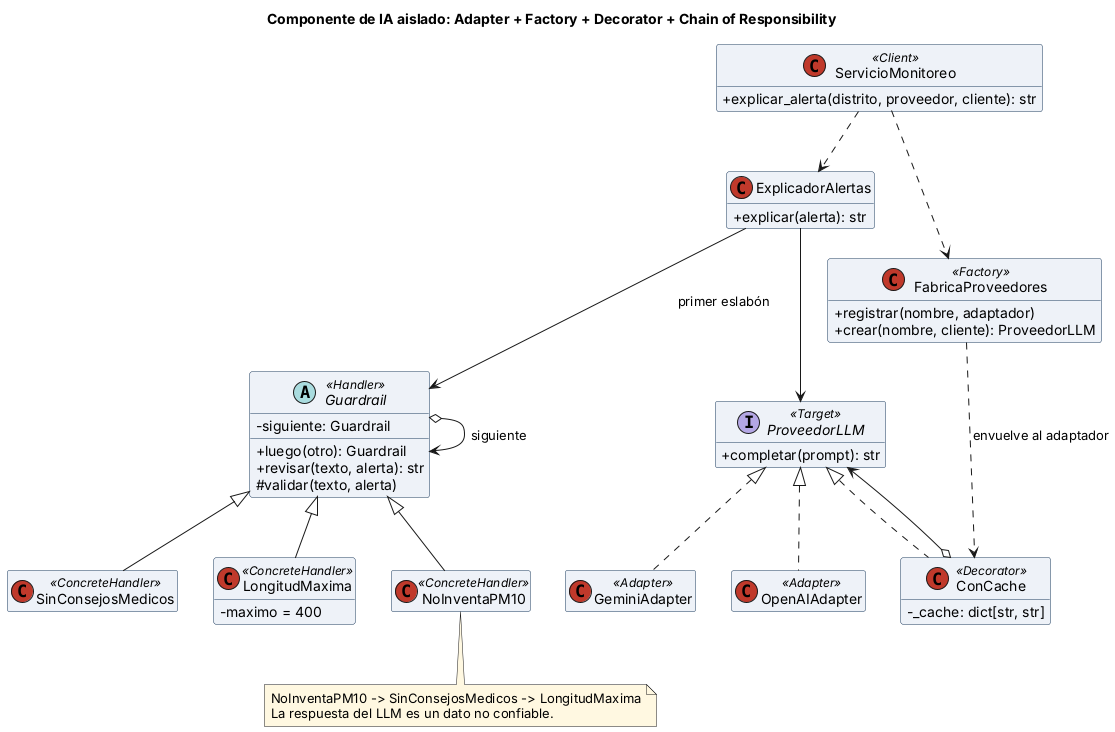

The diagram above was rendered by PlantUML. Its source (embedded in the PNG):
@startuml ia
skinparam classAttributeIconSize 0
skinparam shadowing false
skinparam defaultFontName Arial
skinparam classBackgroundColor #EEF2F8
skinparam classBorderColor #1A3A5C
skinparam stereotypeCBackgroundColor #C0392B
skinparam noteBackgroundColor #FFF8E1
hide empty members
title Componente de IA aislado: Adapter + Factory + Decorator + Chain of Responsibility

class ServicioMonitoreo <<Client>> {
  + explicar_alerta(distrito, proveedor, cliente): str
}
class ExplicadorAlertas {
  + explicar(alerta): str
}
class FabricaProveedores <<Factory>> {
  + registrar(nombre, adaptador)
  + crear(nombre, cliente): ProveedorLLM
}
interface ProveedorLLM <<Target>> {
  + completar(prompt): str
}
class OpenAIAdapter <<Adapter>>
class GeminiAdapter <<Adapter>>
class ConCache <<Decorator>> {
  - _cache: dict[str, str]
}
abstract class Guardrail <<Handler>> {
  - siguiente: Guardrail
  + luego(otro): Guardrail
  + revisar(texto, alerta): str
  # validar(texto, alerta)
}
class NoInventaPM10 <<ConcreteHandler>>
class SinConsejosMedicos <<ConcreteHandler>>
class LongitudMaxima <<ConcreteHandler>> {
  - maximo = 400
}
ServicioMonitoreo ..> FabricaProveedores
ServicioMonitoreo ..> ExplicadorAlertas
FabricaProveedores ..> ConCache : envuelve al adaptador
ExplicadorAlertas --> ProveedorLLM
ExplicadorAlertas --> Guardrail : primer eslabón
ProveedorLLM <|.. OpenAIAdapter
ProveedorLLM <|.. GeminiAdapter
ProveedorLLM <|.. ConCache
ConCache o--> ProveedorLLM
Guardrail <|-- NoInventaPM10
Guardrail <|-- SinConsejosMedicos
Guardrail <|-- LongitudMaxima
Guardrail o--> Guardrail : siguiente
note bottom of NoInventaPM10
  NoInventaPM10 -> SinConsejosMedicos -> LongitudMaxima
  La respuesta del LLM es un dato no confiable.
end note
@enduml